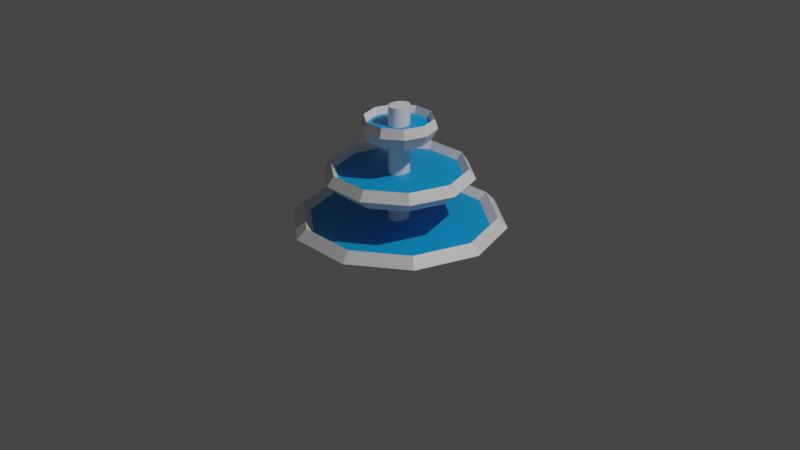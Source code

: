 # Source: untitled.blend  (saved by Blender 3.2.14; exported with 4.5.12 LTS)
import bpy
from mathutils import Matrix  # noqa: F401  (used for matrix-valued properties, if any)

bpy.ops.wm.read_factory_settings(use_empty=True)
scene = bpy.context.scene
scene.name = 'Scene'

# ---- collections
col_collection = bpy.data.collections.new('Collection'); scene.collection.children.link(col_collection)

# ---- materials (node trees are filled in below, after node groups)
mat_water = bpy.data.materials.new('water')
mat_water.use_transparent_shadow = False
mat_material = bpy.data.materials.new('Material')
mat_material.alpha_threshold = 0.0
mat_material.use_transparent_shadow = False
mat_material.line_color = (0.0, 0.0, 0.0, 1.0)

# ---- material node trees
mat_water.use_nodes = True; mat_water.node_tree.nodes.clear()
_N = mat_water.node_tree.nodes; _L = mat_water.node_tree.links
n0 = _N.new('ShaderNodeBsdfPrincipled'); n0.name = 'Principled BSDF'; n0.location = (10, 300)
n0.distribution = 'GGX'
n0.subsurface_method = 'RANDOM_WALK_SKIN'
n0.inputs[0].default_value = (0.0, 0.3294, 0.8, 1.0)
n0.inputs[3].default_value = 1.45
n0.inputs[27].default_value = (0.0, 0.0, 0.0, 1.0)
n0.inputs[28].default_value = 1.0
n1 = _N.new('ShaderNodeOutputMaterial'); n1.name = 'Material Output'; n1.location = (300, 300)
_L.new(n0.outputs[0], n1.inputs[0])
n1.is_active_output = True
mat_material.use_nodes = True; mat_material.node_tree.nodes.clear()
_N = mat_material.node_tree.nodes; _L = mat_material.node_tree.links
n0 = _N.new('ShaderNodeOutputMaterial'); n0.name = 'Material Output'; n0.location = (300, 300)
n1 = _N.new('ShaderNodeBsdfPrincipled'); n1.name = 'Principled BSDF'; n1.location = (10, 300)
n1.distribution = 'GGX'
n1.subsurface_method = 'RANDOM_WALK_SKIN'
n1.inputs[2].default_value = 0.4
n1.inputs[3].default_value = 1.45
n1.inputs[27].default_value = (0.0, 0.0, 0.0, 1.0)
n1.inputs[28].default_value = 1.0
_L.new(n1.outputs[0], n0.inputs[0])
n0.is_active_output = True

# ---- world
world_world = bpy.data.worlds.new('World'); scene.world = world_world
world_world.use_nodes = True; world_world.node_tree.nodes.clear()
_N = world_world.node_tree.nodes; _L = world_world.node_tree.links
n0 = _N.new('ShaderNodeOutputWorld'); n0.name = 'World Output'; n0.location = (300, 300)
n1 = _N.new('ShaderNodeBackground'); n1.name = 'Background'; n1.location = (10, 300)
n1.inputs[0].default_value = (0.05088, 0.05088, 0.05088, 1.0)
_L.new(n1.outputs[0], n0.inputs[0])
n0.is_active_output = True
world_world.color = (0.05088, 0.05088, 0.05088)
world_world.use_sun_shadow = False
world_world.sun_shadow_jitter_overblur = 0.0

# ---- cameras
cam_camera = bpy.data.cameras.new('Camera')
cam_camera.clip_end = 100.0
cam_camera.ortho_scale = 7.314

# ---- lights
light_light = bpy.data.lights.new('Light', 'POINT')
light_light.transmission_factor = 0.0
light_light.energy = 1000.0
light_light.shadow_soft_size = 0.1
light_light.shadow_maximum_resolution = 0.006
light_light.use_absolute_resolution = True

# ---- meshes
me_plane_002 = bpy.data.meshes.new('Plane.002')
me_plane_002.from_pydata([(0.9, -4.172e-09, -0.001484), (0.7281, 0.529, -0.001484), (0.2781, 0.856, -0.001484), (-0.2781, 0.856, -0.001484), (-0.7281, 0.529, -0.001484), (-0.9, 7.451e-08, -0.001484), (-0.7281, -0.529, -0.001484), (-0.2781, -0.856, -0.001484), (0.2781, -0.856, -0.001484), (0.7281, -0.529, -0.001484), (-0.2789, -0.8582, 0.0), (-0.2781, -0.856, 0.0), (-0.6144, -0.6144, 0.0), (-0.6128, -0.6128, 0.0), (0.2789, -0.8582, 0.0), (0.2781, -0.856, 0.0), (0.7301, 0.5304, 0.0), (0.7281, 0.529, 0.0), (0.7281, -0.529, 0.0), (0.7301, -0.5304, 0.0), (0.6128, 0.6128, 0.0), (0.9024, -4.122e-09, 0.0), (0.9, -4.122e-09, 0.0), (0.6144, 0.6144, 0.0), (-0.9024, 7.477e-08, 0.0), (-0.9, 7.456e-08, 0.0), (-0.7281, -0.529, 0.0), (-0.7301, -0.5304, 0.0), (-0.7281, 0.529, 0.0), (-0.7301, 0.5304, 0.0), (-0.2781, 0.856, 0.0), (-0.2789, 0.8582, 0.0), (0.2781, 0.856, 0.0), (0.2789, 0.8582, 0.0), (1.062, 0.0, -0.02263), (0.9653, 0.0, 0.07737), (0.8687, 0.0, -0.02263), (0.8687, -4.026e-09, -0.1466), (0.859, 0.6238, -0.02263), (0.7809, 0.5671, 0.07737), (0.7028, 0.5104, -0.02263), (0.7028, 0.5104, -0.1466), (0.3281, 1.009, -0.02263), (0.2983, 0.9176, 0.07737), (0.2685, 0.8258, -0.02263), (0.2685, 0.8258, -0.1466), (-0.3281, 1.009, -0.02263), (-0.2983, 0.9176, 0.07737), (-0.2685, 0.8258, -0.02263), (-0.2685, 0.8258, -0.1466), (-0.859, 0.6238, -0.02263), (-0.7809, 0.5671, 0.07737), (-0.7028, 0.5104, -0.02263), (-0.7028, 0.5104, -0.1466), (-1.062, 9.278e-08, -0.02263), (-0.9653, 8.435e-08, 0.07737), (-0.8687, 7.591e-08, -0.02263), (-0.8687, 7.189e-08, -0.1466), (-0.859, -0.6238, -0.02263), (-0.7809, -0.5671, 0.07737), (-0.7028, -0.5104, -0.02263), (-0.7028, -0.5104, -0.1466), (-0.3281, -1.009, -0.02263), (-0.2983, -0.9176, 0.07737), (-0.2685, -0.8258, -0.02263), (-0.2685, -0.8258, -0.1466), (0.3281, -1.009, -0.02263), (0.2983, -0.9176, 0.07737), (0.2685, -0.8258, -0.02263), (0.2685, -0.8258, -0.1466), (0.859, -0.6238, -0.02263), (0.7809, -0.5671, 0.07737), (0.7028, -0.5104, -0.02263), (0.7028, -0.5104, -0.1466), (2.571, -1.192e-08, -1.005), (2.08, 1.511, -1.005), (0.7946, 2.446, -1.005), (-0.7946, 2.446, -1.005), (-2.08, 1.511, -1.005), (-2.571, 2.129e-07, -1.005), (-2.08, -1.511, -1.005), (-0.7946, -2.446, -1.005), (0.7946, -2.446, -1.005), (2.08, -1.511, -1.005), (-0.7967, -2.452, -1.004), (-0.7946, -2.446, -1.004), (-1.755, -1.755, -1.004), (-1.751, -1.751, -1.004), (0.7967, -2.452, -1.004), (0.7946, -2.446, -1.004), (2.086, 1.515, -1.004), (2.08, 1.511, -1.004), (2.08, -1.511, -1.004), (2.086, -1.515, -1.004), (1.751, 1.751, -1.004), (2.578, -1.178e-08, -1.004), (2.571, -1.178e-08, -1.004), (1.755, 1.755, -1.004), (-2.578, 2.136e-07, -1.004), (-2.571, 2.13e-07, -1.004), (-2.08, -1.511, -1.004), (-2.086, -1.515, -1.004), (-2.08, 1.511, -1.004), (-2.086, 1.515, -1.004), (-0.7946, 2.446, -1.004), (-0.7967, 2.452, -1.004), (0.7946, 2.446, -1.004), (0.7967, 2.452, -1.004), (3.034, 0.0, -1.027), (2.758, 0.0, -0.9265), (2.482, 0.0, -1.027), (2.482, -1.15e-08, -1.151), (2.454, 1.782, -1.027), (2.231, 1.62, -0.9265), (2.008, 1.458, -1.027), (2.008, 1.458, -1.151), (0.9374, 2.884, -1.027), (0.8522, 2.622, -0.9265), (0.767, 2.36, -1.027), (0.767, 2.36, -1.151), (-0.9374, 2.884, -1.027), (-0.8522, 2.622, -0.9265), (-0.767, 2.36, -1.027), (-0.767, 2.36, -1.151), (-2.454, 1.782, -1.027), (-2.231, 1.62, -0.9265), (-2.008, 1.458, -1.027), (-2.008, 1.458, -1.151), (-3.034, 2.651e-07, -1.027), (-2.758, 2.41e-07, -0.9265), (-2.482, 2.169e-07, -1.027), (-2.482, 2.054e-07, -1.151), (-2.454, -1.782, -1.027), (-2.231, -1.62, -0.9265), (-2.008, -1.458, -1.027), (-2.008, -1.458, -1.151), (-0.9374, -2.884, -1.027), (-0.8522, -2.622, -0.9265), (-0.767, -2.36, -1.027), (-0.767, -2.36, -1.151), (0.9374, -2.884, -1.027), (0.8522, -2.622, -0.9265), (0.767, -2.36, -1.027), (0.767, -2.36, -1.151), (2.454, -1.782, -1.027), (2.231, -1.62, -0.9265), (2.008, -1.458, -1.027), (2.008, -1.458, -1.151), (1.8, -8.345e-09, -0.5011), (1.456, 1.058, -0.5011), (0.5562, 1.712, -0.5011), (-0.5562, 1.712, -0.5011), (-1.456, 1.058, -0.5011), (-1.8, 1.49e-07, -0.5011), (-1.456, -1.058, -0.5011), (-0.5562, -1.712, -0.5011), (0.5562, -1.712, -0.5011), (1.456, -1.058, -0.5011), (-0.5577, -1.716, -0.4996), (-0.5562, -1.712, -0.4996), (-1.229, -1.229, -0.4996), (-1.226, -1.226, -0.4996), (0.5577, -1.716, -0.4996), (0.5562, -1.712, -0.4996), (1.46, 1.061, -0.4996), (1.456, 1.058, -0.4996), (1.456, -1.058, -0.4996), (1.46, -1.061, -0.4996), (1.226, 1.226, -0.4996), (1.805, -8.245e-09, -0.4996), (1.8, -8.245e-09, -0.4996), (1.229, 1.229, -0.4996), (-1.805, 1.495e-07, -0.4996), (-1.8, 1.491e-07, -0.4996), (-1.456, -1.058, -0.4996), (-1.46, -1.061, -0.4996), (-1.456, 1.058, -0.4996), (-1.46, 1.061, -0.4996), (-0.5562, 1.712, -0.4996), (-0.5577, 1.716, -0.4996), (0.5562, 1.712, -0.4996), (0.5577, 1.716, -0.4996), (2.124, 0.0, -0.5222), (1.931, 0.0, -0.4222), (1.737, 0.0, -0.5222), (1.737, -8.051e-09, -0.6462), (1.718, 1.248, -0.5222), (1.562, 1.134, -0.4222), (1.406, 1.021, -0.5222), (1.406, 1.021, -0.6462), (0.6562, 2.019, -0.5222), (0.5966, 1.835, -0.4222), (0.5369, 1.652, -0.5222), (0.5369, 1.652, -0.6462), (-0.6562, 2.019, -0.5222), (-0.5966, 1.835, -0.4222), (-0.5369, 1.652, -0.5222), (-0.5369, 1.652, -0.6462), (-1.718, 1.248, -0.5222), (-1.562, 1.134, -0.4222), (-1.406, 1.021, -0.5222), (-1.406, 1.021, -0.6462), (-2.124, 1.856e-07, -0.5222), (-1.931, 1.687e-07, -0.4222), (-1.737, 1.518e-07, -0.5222), (-1.737, 1.438e-07, -0.6462), (-1.718, -1.248, -0.5222), (-1.562, -1.134, -0.4222), (-1.406, -1.021, -0.5222), (-1.406, -1.021, -0.6462), (-0.6562, -2.019, -0.5222), (-0.5966, -1.835, -0.4222), (-0.5369, -1.652, -0.5222), (-0.5369, -1.652, -0.6462), (0.6562, -2.019, -0.5222), (0.5966, -1.835, -0.4222), (0.5369, -1.652, -0.5222), (0.5369, -1.652, -0.6462), (1.718, -1.248, -0.5222), (1.562, -1.134, -0.4222), (1.406, -1.021, -0.5222), (1.406, -1.021, -0.6462), (0.0, 0.324, -1.127), (0.0, 0.324, 0.1968), (0.05269, 0.3178, -1.127), (0.05269, 0.3178, 0.1968), (0.1034, 0.2993, -1.127), (0.1034, 0.2993, 0.1968), (0.1501, 0.2694, -1.127), (0.1501, 0.2694, 0.1968), (0.191, 0.2291, -1.127), (0.191, 0.2291, 0.1968), (0.2246, 0.18, -1.127), (0.2246, 0.18, 0.1968), (0.2495, 0.124, -1.127), (0.2495, 0.124, 0.1968), (0.2649, 0.06321, -1.127), (0.2649, 0.06321, 0.1968), (0.2701, -1.416e-08, -1.127), (0.2701, -1.416e-08, 0.1968), (0.2649, -0.06321, -1.127), (0.2649, -0.06321, 0.1968), (0.2495, -0.124, -1.127), (0.2495, -0.124, 0.1968), (0.2246, -0.18, -1.127), (0.2246, -0.18, 0.1968), (0.191, -0.2291, -1.127), (0.191, -0.2291, 0.1968), (0.1501, -0.2694, -1.127), (0.1501, -0.2694, 0.1968), (0.1034, -0.2993, -1.127), (0.1034, -0.2993, 0.1968), (0.05269, -0.3178, -1.127), (0.05269, -0.3178, 0.1968), (-2.361e-08, -0.324, -1.127), (-2.361e-08, -0.324, 0.1968), (-0.05269, -0.3178, -1.127), (-0.05269, -0.3178, 0.1968), (-0.1034, -0.2993, -1.127), (-0.1034, -0.2993, 0.1968), (-0.1501, -0.2694, -1.127), (-0.1501, -0.2694, 0.1968), (-0.191, -0.2291, -1.127), (-0.191, -0.2291, 0.1968), (-0.2246, -0.18, -1.127), (-0.2246, -0.18, 0.1968), (-0.2495, -0.124, -1.127), (-0.2495, -0.124, 0.1968), (-0.2649, -0.06321, -1.127), (-0.2649, -0.06321, 0.1968), (-0.2701, 3.864e-09, -1.127), (-0.2701, 3.864e-09, 0.1968), (-0.2649, 0.06321, -1.127), (-0.2649, 0.06321, 0.1968), (-0.2495, 0.124, -1.127), (-0.2495, 0.124, 0.1968), (-0.2246, 0.18, -1.127), (-0.2246, 0.18, 0.1968), (-0.191, 0.2291, -1.127), (-0.191, 0.2291, 0.1968), (-0.1501, 0.2694, -1.127), (-0.1501, 0.2694, 0.1968), (-0.1034, 0.2993, -1.127), (-0.1034, 0.2993, 0.1968), (-0.05269, 0.3178, -1.127), (-0.05269, 0.3178, 0.1968)], [], [(13, 12, 10, 14, 19, 21, 16, 23, 20, 17, 22, 18, 15, 11), (24, 27, 12, 13, 26, 25, 28, 30, 32, 20, 23, 33, 31, 29), (26, 13, 11, 15, 18, 22, 17, 20, 32, 30, 28, 25), (1, 0, 22, 17), (0, 1, 16, 21), (32, 2, 1, 17, 20), (1, 2, 33, 23, 16), (30, 3, 2, 32), (2, 3, 31, 33), (28, 4, 3, 30), (31, 3, 4, 29), (25, 5, 4, 28), (29, 4, 5, 24), (26, 6, 5, 25), (24, 5, 6, 27), (7, 6, 26, 13, 11), (27, 6, 7, 10, 12), (8, 7, 11, 15), (10, 7, 8, 14), (9, 8, 15, 18), (8, 9, 19, 14), (0, 9, 18, 22), (9, 0, 21, 19), (9, 8, 7, 6, 5, 4, 3, 2, 1, 0), (34, 38, 39, 35), (35, 39, 40, 36), (36, 40, 41, 37), (37, 41, 38, 34), (38, 42, 43, 39), (39, 43, 44, 40), (40, 44, 45, 41), (41, 45, 42, 38), (42, 46, 47, 43), (43, 47, 48, 44), (44, 48, 49, 45), (45, 49, 46, 42), (46, 50, 51, 47), (47, 51, 52, 48), (48, 52, 53, 49), (49, 53, 50, 46), (50, 54, 55, 51), (51, 55, 56, 52), (52, 56, 57, 53), (53, 57, 54, 50), (54, 58, 59, 55), (55, 59, 60, 56), (56, 60, 61, 57), (57, 61, 58, 54), (58, 62, 63, 59), (59, 63, 64, 60), (60, 64, 65, 61), (61, 65, 62, 58), (62, 66, 67, 63), (63, 67, 68, 64), (64, 68, 69, 65), (65, 69, 66, 62), (66, 70, 71, 67), (67, 71, 72, 68), (68, 72, 73, 69), (69, 73, 70, 66), (70, 34, 35, 71), (71, 35, 36, 72), (72, 36, 37, 73), (73, 37, 34, 70), (37, 73, 69, 65, 61, 57, 53, 49, 45, 41), (87, 86, 84, 88, 93, 95, 90, 97, 94, 91, 96, 92, 89, 85), (98, 101, 86, 87, 100, 99, 102, 104, 106, 94, 97, 107, 105, 103), (100, 87, 85, 89, 92, 96, 91, 94, 106, 104, 102, 99), (75, 74, 96, 91), (74, 75, 90, 95), (106, 76, 75, 91, 94), (75, 76, 107, 97, 90), (104, 77, 76, 106), (76, 77, 105, 107), (102, 78, 77, 104), (105, 77, 78, 103), (99, 79, 78, 102), (103, 78, 79, 98), (100, 80, 79, 99), (98, 79, 80, 101), (81, 80, 100, 87, 85), (101, 80, 81, 84, 86), (82, 81, 85, 89), (84, 81, 82, 88), (83, 82, 89, 92), (82, 83, 93, 88), (74, 83, 92, 96), (83, 74, 95, 93), (83, 82, 81, 80, 79, 78, 77, 76, 75, 74), (108, 112, 113, 109), (109, 113, 114, 110), (110, 114, 115, 111), (111, 115, 112, 108), (112, 116, 117, 113), (113, 117, 118, 114), (114, 118, 119, 115), (115, 119, 116, 112), (116, 120, 121, 117), (117, 121, 122, 118), (118, 122, 123, 119), (119, 123, 120, 116), (120, 124, 125, 121), (121, 125, 126, 122), (122, 126, 127, 123), (123, 127, 124, 120), (124, 128, 129, 125), (125, 129, 130, 126), (126, 130, 131, 127), (127, 131, 128, 124), (128, 132, 133, 129), (129, 133, 134, 130), (130, 134, 135, 131), (131, 135, 132, 128), (132, 136, 137, 133), (133, 137, 138, 134), (134, 138, 139, 135), (135, 139, 136, 132), (136, 140, 141, 137), (137, 141, 142, 138), (138, 142, 143, 139), (139, 143, 140, 136), (140, 144, 145, 141), (141, 145, 146, 142), (142, 146, 147, 143), (143, 147, 144, 140), (144, 108, 109, 145), (145, 109, 110, 146), (146, 110, 111, 147), (147, 111, 108, 144), (111, 147, 143, 139, 135, 131, 127, 123, 119, 115), (161, 160, 158, 162, 167, 169, 164, 171, 168, 165, 170, 166, 163, 159), (172, 175, 160, 161, 174, 173, 176, 178, 180, 168, 171, 181, 179, 177), (174, 161, 159, 163, 166, 170, 165, 168, 180, 178, 176, 173), (149, 148, 170, 165), (148, 149, 164, 169), (180, 150, 149, 165, 168), (149, 150, 181, 171, 164), (178, 151, 150, 180), (150, 151, 179, 181), (176, 152, 151, 178), (179, 151, 152, 177), (173, 153, 152, 176), (177, 152, 153, 172), (174, 154, 153, 173), (172, 153, 154, 175), (155, 154, 174, 161, 159), (175, 154, 155, 158, 160), (156, 155, 159, 163), (158, 155, 156, 162), (157, 156, 163, 166), (156, 157, 167, 162), (148, 157, 166, 170), (157, 148, 169, 167), (157, 156, 155, 154, 153, 152, 151, 150, 149, 148), (182, 186, 187, 183), (183, 187, 188, 184), (184, 188, 189, 185), (185, 189, 186, 182), (186, 190, 191, 187), (187, 191, 192, 188), (188, 192, 193, 189), (189, 193, 190, 186), (190, 194, 195, 191), (191, 195, 196, 192), (192, 196, 197, 193), (193, 197, 194, 190), (194, 198, 199, 195), (195, 199, 200, 196), (196, 200, 201, 197), (197, 201, 198, 194), (198, 202, 203, 199), (199, 203, 204, 200), (200, 204, 205, 201), (201, 205, 202, 198), (202, 206, 207, 203), (203, 207, 208, 204), (204, 208, 209, 205), (205, 209, 206, 202), (206, 210, 211, 207), (207, 211, 212, 208), (208, 212, 213, 209), (209, 213, 210, 206), (210, 214, 215, 211), (211, 215, 216, 212), (212, 216, 217, 213), (213, 217, 214, 210), (214, 218, 219, 215), (215, 219, 220, 216), (216, 220, 221, 217), (217, 221, 218, 214), (218, 182, 183, 219), (219, 183, 184, 220), (220, 184, 185, 221), (221, 185, 182, 218), (185, 221, 217, 213, 209, 205, 201, 197, 193, 189), (222, 223, 225, 224), (224, 225, 227, 226), (226, 227, 229, 228), (228, 229, 231, 230), (230, 231, 233, 232), (232, 233, 235, 234), (234, 235, 237, 236), (236, 237, 239, 238), (238, 239, 241, 240), (240, 241, 243, 242), (242, 243, 245, 244), (244, 245, 247, 246), (246, 247, 249, 248), (248, 249, 251, 250), (250, 251, 253, 252), (252, 253, 255, 254), (254, 255, 257, 256), (256, 257, 259, 258), (258, 259, 261, 260), (260, 261, 263, 262), (262, 263, 265, 264), (264, 265, 267, 266), (266, 267, 269, 268), (268, 269, 271, 270), (270, 271, 273, 272), (272, 273, 275, 274), (274, 275, 277, 276), (276, 277, 279, 278), (278, 279, 281, 280), (280, 281, 283, 282), (225, 223, 285, 283, 281, 279, 277, 275, 273, 271, 269, 267, 265, 263, 261, 259, 257, 255, 253, 251, 249, 247, 245, 243, 241, 239, 237, 235, 233, 231, 229, 227), (282, 283, 285, 284), (284, 285, 223, 222), (222, 224, 226, 228, 230, 232, 234, 236, 238, 240, 242, 244, 246, 248, 250, 252, 254, 256, 258, 260, 262, 264, 266, 268, 270, 272, 274, 276, 278, 280, 282, 284)])
me_plane_002.polygons.foreach_set('material_index', [0, 0, 0, 0, 0, 0, 0, 0, 0, 0, 0, 0, 0, 0, 0, 0, 0, 0, 0, 0, 0, 0, 0, 0, 1, 1, 1, 1, 1, 1, 1, 1, 1, 1, 1, 1, 1, 1, 1, 1, 1, 1, 1, 1, 1, 1, 1, 1, 1, 1, 1, 1, 1, 1, 1, 1, 1, 1, 1, 1, 1, 1, 1, 1, 1, 0, 0, 0, 0, 0, 0, 0, 0, 0, 0, 0, 0, 0, 0, 0, 0, 0, 0, 0, 0, 0, 0, 0, 0, 1, 1, 1, 1, 1, 1, 1, 1, 1, 1, 1, 1, 1, 1, 1, 1, 1, 1, 1, 1, 1, 1, 1, 1, 1, 1, 1, 1, 1, 1, 1, 1, 1, 1, 1, 1, 1, 1, 1, 1, 1, 0, 0, 0, 0, 0, 0, 0, 0, 0, 0, 0, 0, 0, 0, 0, 0, 0, 0, 0, 0, 0, 0, 0, 0, 1, 1, 1, 1, 1, 1, 1, 1, 1, 1, 1, 1, 1, 1, 1, 1, 1, 1, 1, 1, 1, 1, 1, 1, 1, 1, 1, 1, 1, 1, 1, 1, 1, 1, 1, 1, 1, 1, 1, 1, 1, 1, 1, 1, 1, 1, 1, 1, 1, 1, 1, 1, 1, 1, 1, 1, 1, 1, 1, 1, 1, 1, 1, 1, 1, 1, 1, 1, 1, 1, 1, 1, 1, 1, 1])
_uv = me_plane_002.uv_layers.new(name='UVMap')
_uv.uv.foreach_set('vector', [0.1936, 0.1936, 0.1928, 0.1928, 0.3606, 0.07089, 0.6394, 0.07089, 0.865, 0.2348, 0.9512, 0.5, 0.865, 0.7652, 0.8072, 0.8072, 0.8064, 0.8064, 0.8641, 0.7645, 0.95, 0.5, 0.8641, 0.2355, 0.6391, 0.07202, 0.3609, 0.07202, 0.0488, 0.5, 0.135, 0.2348, 0.1928, 0.1928, 0.1936, 0.1936, 0.1359, 0.2355, 0.05, 0.5, 0.1359, 0.7645, 0.3609, 0.928, 0.6391, 0.928, 0.8064, 0.8064, 0.8072, 0.8072, 0.6394, 0.9291, 0.3606, 0.9291, 0.135, 0.7652, 0.1359, 0.2355, 0.1936, 0.1936, 0.3609, 0.07202, 0.6391, 0.07202, 0.8641, 0.2355, 0.95, 0.5, 0.8641, 0.7645, 0.8064, 0.8064, 0.6391, 0.928, 0.3609, 0.928, 0.1359, 0.7645, 0.05, 0.5, 0.7, 0.25, 0.6, 0.25, 0.6, 0.247, 0.7, 0.247, 0.6, 0.25, 0.7, 0.25, 0.7, 0.253, 0.6, 0.253, 0.8, 0.247, 0.8, 0.25, 0.7, 0.25, 0.7, 0.247, 0.7256, 0.247, 0.7, 0.25, 0.8, 0.25, 0.8, 0.253, 0.7256, 0.253, 0.7, 0.253, 0.9, 0.247, 0.9, 0.25, 0.8, 0.25, 0.8, 0.247, 0.8, 0.25, 0.9, 0.25, 0.9, 0.253, 0.8, 0.253, 1.0, 0.247, 1.0, 0.25, 0.9, 0.25, 0.9, 0.247, 0.9, 0.253, 0.9, 0.25, 1.0, 0.25, 1.0, 0.253, 0.1, 0.247, 0.1, 0.25, -1.11e-16, 0.25, -1.11e-16, 0.247, -1.11e-16, 0.253, -1.11e-16, 0.25, 0.1, 0.25, 0.1, 0.253, 0.2, 0.247, 0.2, 0.25, 0.1, 0.25, 0.1, 0.247, 0.1, 0.253, 0.1, 0.25, 0.2, 0.25, 0.2, 0.253, 0.3, 0.25, 0.2, 0.25, 0.2, 0.247, 0.2256, 0.247, 0.3, 0.247, 0.2, 0.253, 0.2, 0.25, 0.3, 0.25, 0.3, 0.253, 0.2256, 0.253, 0.4, 0.25, 0.3, 0.25, 0.3, 0.247, 0.4, 0.247, 0.3, 0.253, 0.3, 0.25, 0.4, 0.25, 0.4, 0.253, 0.5, 0.25, 0.4, 0.25, 0.4, 0.247, 0.5, 0.247, 0.4, 0.25, 0.5, 0.25, 0.5, 0.253, 0.4, 0.253, 0.6, 0.25, 0.5, 0.25, 0.5, 0.247, 0.6, 0.247, 0.5, 0.25, 0.6, 0.25, 0.6, 0.253, 0.5, 0.253, 0.0, 0.0, 0.0, 0.0, 0.0, 0.0, 0.0, 0.0, 0.0, 0.0, 0.0, 0.0, 0.0, 0.0, 0.0, 0.0, 0.0, 0.0, 0.0, 0.0, 0.6, 0.5, 0.7, 0.5, 0.7, 0.75, 0.6, 0.75, 0.6, 0.75, 0.7, 0.75, 0.7, 1.0, 0.6, 1.0, 0.6, 0.0, 0.7, 0.0, 0.7, 0.25, 0.6, 0.25, 0.6, 0.25, 0.7, 0.25, 0.7, 0.5, 0.6, 0.5, 0.7, 0.5, 0.8, 0.5, 0.8, 0.75, 0.7, 0.75, 0.7, 0.75, 0.8, 0.75, 0.8, 1.0, 0.7, 1.0, 0.7, 0.0, 0.8, 0.0, 0.8, 0.25, 0.7, 0.25, 0.7, 0.25, 0.8, 0.25, 0.8, 0.5, 0.7, 0.5, 0.8, 0.5, 0.9, 0.5, 0.9, 0.75, 0.8, 0.75, 0.8, 0.75, 0.9, 0.75, 0.9, 1.0, 0.8, 1.0, 0.8, 0.0, 0.9, 0.0, 0.9, 0.25, 0.8, 0.25, 0.8, 0.25, 0.9, 0.25, 0.9, 0.5, 0.8, 0.5, 0.9, 0.5, 1.0, 0.5, 1.0, 0.75, 0.9, 0.75, 0.9, 0.75, 1.0, 0.75, 1.0, 1.0, 0.9, 1.0, 0.9, 0.0, 1.0, 0.0, 1.0, 0.25, 0.9, 0.25, 0.9, 0.25, 1.0, 0.25, 1.0, 0.5, 0.9, 0.5, -1.11e-16, 0.5, 0.1, 0.5, 0.1, 0.75, -1.11e-16, 0.75, -1.11e-16, 0.75, 0.1, 0.75, 0.1, 1.0, -1.11e-16, 1.0, -1.11e-16, 0.0, 0.1, 0.0, 0.1, 0.25, -1.11e-16, 0.25, -1.11e-16, 0.25, 0.1, 0.25, 0.1, 0.5, -1.11e-16, 0.5, 0.1, 0.5, 0.2, 0.5, 0.2, 0.75, 0.1, 0.75, 0.1, 0.75, 0.2, 0.75, 0.2, 1.0, 0.1, 1.0, 0.1, 0.0, 0.2, 0.0, 0.2, 0.25, 0.1, 0.25, 0.1, 0.25, 0.2, 0.25, 0.2, 0.5, 0.1, 0.5, 0.2, 0.5, 0.3, 0.5, 0.3, 0.75, 0.2, 0.75, 0.2, 0.75, 0.3, 0.75, 0.3, 1.0, 0.2, 1.0, 0.2, 0.0, 0.3, 0.0, 0.3, 0.25, 0.2, 0.25, 0.2, 0.25, 0.3, 0.25, 0.3, 0.5, 0.2, 0.5, 0.3, 0.5, 0.4, 0.5, 0.4, 0.75, 0.3, 0.75, 0.3, 0.75, 0.4, 0.75, 0.4, 1.0, 0.3, 1.0, 0.3, 0.0, 0.4, 0.0, 0.4, 0.25, 0.3, 0.25, 0.3, 0.25, 0.4, 0.25, 0.4, 0.5, 0.3, 0.5, 0.4, 0.5, 0.5, 0.5, 0.5, 0.75, 0.4, 0.75, 0.4, 0.75, 0.5, 0.75, 0.5, 1.0, 0.4, 1.0, 0.4, 0.0, 0.5, 0.0, 0.5, 0.25, 0.4, 0.25, 0.4, 0.25, 0.5, 0.25, 0.5, 0.5, 0.4, 0.5, 0.5, 0.5, 0.6, 0.5, 0.6, 0.75, 0.5, 0.75, 0.5, 0.75, 0.6, 0.75, 0.6, 1.0, 0.5, 1.0, 0.5, 0.0, 0.6, 0.0, 0.6, 0.25, 0.5, 0.25, 0.5, 0.25, 0.6, 0.25, 0.6, 0.5, 0.5, 0.5, 0.0, 0.0, 0.0, 0.0, 0.0, 0.0, 0.0, 0.0, 0.0, 0.0, 0.0, 0.0, 0.0, 0.0, 0.0, 0.0, 0.0, 0.0, 0.0, 0.0, 0.1936, 0.1936, 0.1928, 0.1928, 0.3606, 0.07089, 0.6394, 0.07089, 0.865, 0.2348, 0.9512, 0.5, 0.865, 0.7652, 0.8072, 0.8072, 0.8064, 0.8064, 0.8641, 0.7645, 0.95, 0.5, 0.8641, 0.2355, 0.6391, 0.07202, 0.3609, 0.07202, 0.0488, 0.5, 0.135, 0.2348, 0.1928, 0.1928, 0.1936, 0.1936, 0.1359, 0.2355, 0.05, 0.5, 0.1359, 0.7645, 0.3609, 0.928, 0.6391, 0.928, 0.8064, 0.8064, 0.8072, 0.8072, 0.6394, 0.9291, 0.3606, 0.9291, 0.135, 0.7652, 0.1359, 0.2355, 0.1936, 0.1936, 0.3609, 0.07202, 0.6391, 0.07202, 0.8641, 0.2355, 0.95, 0.5, 0.8641, 0.7645, 0.8064, 0.8064, 0.6391, 0.928, 0.3609, 0.928, 0.1359, 0.7645, 0.05, 0.5, 0.7, 0.25, 0.6, 0.25, 0.6, 0.247, 0.7, 0.247, 0.6, 0.25, 0.7, 0.25, 0.7, 0.253, 0.6, 0.253, 0.8, 0.247, 0.8, 0.25, 0.7, 0.25, 0.7, 0.247, 0.7256, 0.247, 0.7, 0.25, 0.8, 0.25, 0.8, 0.253, 0.7256, 0.253, 0.7, 0.253, 0.9, 0.247, 0.9, 0.25, 0.8, 0.25, 0.8, 0.247, 0.8, 0.25, 0.9, 0.25, 0.9, 0.253, 0.8, 0.253, 1.0, 0.247, 1.0, 0.25, 0.9, 0.25, 0.9, 0.247, 0.9, 0.253, 0.9, 0.25, 1.0, 0.25, 1.0, 0.253, 0.1, 0.247, 0.1, 0.25, -1.11e-16, 0.25, -1.11e-16, 0.247, -1.11e-16, 0.253, -1.11e-16, 0.25, 0.1, 0.25, 0.1, 0.253, 0.2, 0.247, 0.2, 0.25, 0.1, 0.25, 0.1, 0.247, 0.1, 0.253, 0.1, 0.25, 0.2, 0.25, 0.2, 0.253, 0.3, 0.25, 0.2, 0.25, 0.2, 0.247, 0.2256, 0.247, 0.3, 0.247, 0.2, 0.253, 0.2, 0.25, 0.3, 0.25, 0.3, 0.253, 0.2256, 0.253, 0.4, 0.25, 0.3, 0.25, 0.3, 0.247, 0.4, 0.247, 0.3, 0.253, 0.3, 0.25, 0.4, 0.25, 0.4, 0.253, 0.5, 0.25, 0.4, 0.25, 0.4, 0.247, 0.5, 0.247, 0.4, 0.25, 0.5, 0.25, 0.5, 0.253, 0.4, 0.253, 0.6, 0.25, 0.5, 0.25, 0.5, 0.247, 0.6, 0.247, 0.5, 0.25, 0.6, 0.25, 0.6, 0.253, 0.5, 0.253, 0.0, 0.0, 0.0, 0.0, 0.0, 0.0, 0.0, 0.0, 0.0, 0.0, 0.0, 0.0, 0.0, 0.0, 0.0, 0.0, 0.0, 0.0, 0.0, 0.0, 0.6, 0.5, 0.7, 0.5, 0.7, 0.75, 0.6, 0.75, 0.6, 0.75, 0.7, 0.75, 0.7, 1.0, 0.6, 1.0, 0.6, 0.0, 0.7, 0.0, 0.7, 0.25, 0.6, 0.25, 0.6, 0.25, 0.7, 0.25, 0.7, 0.5, 0.6, 0.5, 0.7, 0.5, 0.8, 0.5, 0.8, 0.75, 0.7, 0.75, 0.7, 0.75, 0.8, 0.75, 0.8, 1.0, 0.7, 1.0, 0.7, 0.0, 0.8, 0.0, 0.8, 0.25, 0.7, 0.25, 0.7, 0.25, 0.8, 0.25, 0.8, 0.5, 0.7, 0.5, 0.8, 0.5, 0.9, 0.5, 0.9, 0.75, 0.8, 0.75, 0.8, 0.75, 0.9, 0.75, 0.9, 1.0, 0.8, 1.0, 0.8, 0.0, 0.9, 0.0, 0.9, 0.25, 0.8, 0.25, 0.8, 0.25, 0.9, 0.25, 0.9, 0.5, 0.8, 0.5, 0.9, 0.5, 1.0, 0.5, 1.0, 0.75, 0.9, 0.75, 0.9, 0.75, 1.0, 0.75, 1.0, 1.0, 0.9, 1.0, 0.9, 0.0, 1.0, 0.0, 1.0, 0.25, 0.9, 0.25, 0.9, 0.25, 1.0, 0.25, 1.0, 0.5, 0.9, 0.5, -1.11e-16, 0.5, 0.1, 0.5, 0.1, 0.75, -1.11e-16, 0.75, -1.11e-16, 0.75, 0.1, 0.75, 0.1, 1.0, -1.11e-16, 1.0, -1.11e-16, 0.0, 0.1, 0.0, 0.1, 0.25, -1.11e-16, 0.25, -1.11e-16, 0.25, 0.1, 0.25, 0.1, 0.5, -1.11e-16, 0.5, 0.1, 0.5, 0.2, 0.5, 0.2, 0.75, 0.1, 0.75, 0.1, 0.75, 0.2, 0.75, 0.2, 1.0, 0.1, 1.0, 0.1, 0.0, 0.2, 0.0, 0.2, 0.25, 0.1, 0.25, 0.1, 0.25, 0.2, 0.25, 0.2, 0.5, 0.1, 0.5, 0.2, 0.5, 0.3, 0.5, 0.3, 0.75, 0.2, 0.75, 0.2, 0.75, 0.3, 0.75, 0.3, 1.0, 0.2, 1.0, 0.2, 0.0, 0.3, 0.0, 0.3, 0.25, 0.2, 0.25, 0.2, 0.25, 0.3, 0.25, 0.3, 0.5, 0.2, 0.5, 0.3, 0.5, 0.4, 0.5, 0.4, 0.75, 0.3, 0.75, 0.3, 0.75, 0.4, 0.75, 0.4, 1.0, 0.3, 1.0, 0.3, 0.0, 0.4, 0.0, 0.4, 0.25, 0.3, 0.25, 0.3, 0.25, 0.4, 0.25, 0.4, 0.5, 0.3, 0.5, 0.4, 0.5, 0.5, 0.5, 0.5, 0.75, 0.4, 0.75, 0.4, 0.75, 0.5, 0.75, 0.5, 1.0, 0.4, 1.0, 0.4, 0.0, 0.5, 0.0, 0.5, 0.25, 0.4, 0.25, 0.4, 0.25, 0.5, 0.25, 0.5, 0.5, 0.4, 0.5, 0.5, 0.5, 0.6, 0.5, 0.6, 0.75, 0.5, 0.75, 0.5, 0.75, 0.6, 0.75, 0.6, 1.0, 0.5, 1.0, 0.5, 0.0, 0.6, 0.0, 0.6, 0.25, 0.5, 0.25, 0.5, 0.25, 0.6, 0.25, 0.6, 0.5, 0.5, 0.5, 0.0, 0.0, 0.0, 0.0, 0.0, 0.0, 0.0, 0.0, 0.0, 0.0, 0.0, 0.0, 0.0, 0.0, 0.0, 0.0, 0.0, 0.0, 0.0, 0.0, 0.1936, 0.1936, 0.1928, 0.1928, 0.3606, 0.07089, 0.6394, 0.07089, 0.865, 0.2348, 0.9512, 0.5, 0.865, 0.7652, 0.8072, 0.8072, 0.8064, 0.8064, 0.8641, 0.7645, 0.95, 0.5, 0.8641, 0.2355, 0.6391, 0.07202, 0.3609, 0.07202, 0.0488, 0.5, 0.135, 0.2348, 0.1928, 0.1928, 0.1936, 0.1936, 0.1359, 0.2355, 0.05, 0.5, 0.1359, 0.7645, 0.3609, 0.928, 0.6391, 0.928, 0.8064, 0.8064, 0.8072, 0.8072, 0.6394, 0.9291, 0.3606, 0.9291, 0.135, 0.7652, 0.1359, 0.2355, 0.1936, 0.1936, 0.3609, 0.07202, 0.6391, 0.07202, 0.8641, 0.2355, 0.95, 0.5, 0.8641, 0.7645, 0.8064, 0.8064, 0.6391, 0.928, 0.3609, 0.928, 0.1359, 0.7645, 0.05, 0.5, 0.7, 0.25, 0.6, 0.25, 0.6, 0.247, 0.7, 0.247, 0.6, 0.25, 0.7, 0.25, 0.7, 0.253, 0.6, 0.253, 0.8, 0.247, 0.8, 0.25, 0.7, 0.25, 0.7, 0.247, 0.7256, 0.247, 0.7, 0.25, 0.8, 0.25, 0.8, 0.253, 0.7256, 0.253, 0.7, 0.253, 0.9, 0.247, 0.9, 0.25, 0.8, 0.25, 0.8, 0.247, 0.8, 0.25, 0.9, 0.25, 0.9, 0.253, 0.8, 0.253, 1.0, 0.247, 1.0, 0.25, 0.9, 0.25, 0.9, 0.247, 0.9, 0.253, 0.9, 0.25, 1.0, 0.25, 1.0, 0.253, 0.1, 0.247, 0.1, 0.25, -1.11e-16, 0.25, -1.11e-16, 0.247, -1.11e-16, 0.253, -1.11e-16, 0.25, 0.1, 0.25, 0.1, 0.253, 0.2, 0.247, 0.2, 0.25, 0.1, 0.25, 0.1, 0.247, 0.1, 0.253, 0.1, 0.25, 0.2, 0.25, 0.2, 0.253, 0.3, 0.25, 0.2, 0.25, 0.2, 0.247, 0.2256, 0.247, 0.3, 0.247, 0.2, 0.253, 0.2, 0.25, 0.3, 0.25, 0.3, 0.253, 0.2256, 0.253, 0.4, 0.25, 0.3, 0.25, 0.3, 0.247, 0.4, 0.247, 0.3, 0.253, 0.3, 0.25, 0.4, 0.25, 0.4, 0.253, 0.5, 0.25, 0.4, 0.25, 0.4, 0.247, 0.5, 0.247, 0.4, 0.25, 0.5, 0.25, 0.5, 0.253, 0.4, 0.253, 0.6, 0.25, 0.5, 0.25, 0.5, 0.247, 0.6, 0.247, 0.5, 0.25, 0.6, 0.25, 0.6, 0.253, 0.5, 0.253, 0.0, 0.0, 0.0, 0.0, 0.0, 0.0, 0.0, 0.0, 0.0, 0.0, 0.0, 0.0, 0.0, 0.0, 0.0, 0.0, 0.0, 0.0, 0.0, 0.0, 0.6, 0.5, 0.7, 0.5, 0.7, 0.75, 0.6, 0.75, 0.6, 0.75, 0.7, 0.75, 0.7, 1.0, 0.6, 1.0, 0.6, 0.0, 0.7, 0.0, 0.7, 0.25, 0.6, 0.25, 0.6, 0.25, 0.7, 0.25, 0.7, 0.5, 0.6, 0.5, 0.7, 0.5, 0.8, 0.5, 0.8, 0.75, 0.7, 0.75, 0.7, 0.75, 0.8, 0.75, 0.8, 1.0, 0.7, 1.0, 0.7, 0.0, 0.8, 0.0, 0.8, 0.25, 0.7, 0.25, 0.7, 0.25, 0.8, 0.25, 0.8, 0.5, 0.7, 0.5, 0.8, 0.5, 0.9, 0.5, 0.9, 0.75, 0.8, 0.75, 0.8, 0.75, 0.9, 0.75, 0.9, 1.0, 0.8, 1.0, 0.8, 0.0, 0.9, 0.0, 0.9, 0.25, 0.8, 0.25, 0.8, 0.25, 0.9, 0.25, 0.9, 0.5, 0.8, 0.5, 0.9, 0.5, 1.0, 0.5, 1.0, 0.75, 0.9, 0.75, 0.9, 0.75, 1.0, 0.75, 1.0, 1.0, 0.9, 1.0, 0.9, 0.0, 1.0, 0.0, 1.0, 0.25, 0.9, 0.25, 0.9, 0.25, 1.0, 0.25, 1.0, 0.5, 0.9, 0.5, -1.11e-16, 0.5, 0.1, 0.5, 0.1, 0.75, -1.11e-16, 0.75, -1.11e-16, 0.75, 0.1, 0.75, 0.1, 1.0, -1.11e-16, 1.0, -1.11e-16, 0.0, 0.1, 0.0, 0.1, 0.25, -1.11e-16, 0.25, -1.11e-16, 0.25, 0.1, 0.25, 0.1, 0.5, -1.11e-16, 0.5, 0.1, 0.5, 0.2, 0.5, 0.2, 0.75, 0.1, 0.75, 0.1, 0.75, 0.2, 0.75, 0.2, 1.0, 0.1, 1.0, 0.1, 0.0, 0.2, 0.0, 0.2, 0.25, 0.1, 0.25, 0.1, 0.25, 0.2, 0.25, 0.2, 0.5, 0.1, 0.5, 0.2, 0.5, 0.3, 0.5, 0.3, 0.75, 0.2, 0.75, 0.2, 0.75, 0.3, 0.75, 0.3, 1.0, 0.2, 1.0, 0.2, 0.0, 0.3, 0.0, 0.3, 0.25, 0.2, 0.25, 0.2, 0.25, 0.3, 0.25, 0.3, 0.5, 0.2, 0.5, 0.3, 0.5, 0.4, 0.5, 0.4, 0.75, 0.3, 0.75, 0.3, 0.75, 0.4, 0.75, 0.4, 1.0, 0.3, 1.0, 0.3, 0.0, 0.4, 0.0, 0.4, 0.25, 0.3, 0.25, 0.3, 0.25, 0.4, 0.25, 0.4, 0.5, 0.3, 0.5, 0.4, 0.5, 0.5, 0.5, 0.5, 0.75, 0.4, 0.75, 0.4, 0.75, 0.5, 0.75, 0.5, 1.0, 0.4, 1.0, 0.4, 0.0, 0.5, 0.0, 0.5, 0.25, 0.4, 0.25, 0.4, 0.25, 0.5, 0.25, 0.5, 0.5, 0.4, 0.5, 0.5, 0.5, 0.6, 0.5, 0.6, 0.75, 0.5, 0.75, 0.5, 0.75, 0.6, 0.75, 0.6, 1.0, 0.5, 1.0, 0.5, 0.0, 0.6, 0.0, 0.6, 0.25, 0.5, 0.25, 0.5, 0.25, 0.6, 0.25, 0.6, 0.5, 0.5, 0.5, 0.0, 0.0, 0.0, 0.0, 0.0, 0.0, 0.0, 0.0, 0.0, 0.0, 0.0, 0.0, 0.0, 0.0, 0.0, 0.0, 0.0, 0.0, 0.0, 0.0, 1.0, 0.5, 1.0, 1.0, 0.9688, 1.0, 0.9688, 0.5, 0.9688, 0.5, 0.9688, 1.0, 0.9375, 1.0, 0.9375, 0.5, 0.9375, 0.5, 0.9375, 1.0, 0.9062, 1.0, 0.9062, 0.5, 0.9062, 0.5, 0.9062, 1.0, 0.875, 1.0, 0.875, 0.5, 0.875, 0.5, 0.875, 1.0, 0.8438, 1.0, 0.8438, 0.5, 0.8438, 0.5, 0.8438, 1.0, 0.8125, 1.0, 0.8125, 0.5, 0.8125, 0.5, 0.8125, 1.0, 0.7812, 1.0, 0.7812, 0.5, 0.7812, 0.5, 0.7812, 1.0, 0.75, 1.0, 0.75, 0.5, 0.75, 0.5, 0.75, 1.0, 0.7188, 1.0, 0.7188, 0.5, 0.7188, 0.5, 0.7188, 1.0, 0.6875, 1.0, 0.6875, 0.5, 0.6875, 0.5, 0.6875, 1.0, 0.6562, 1.0, 0.6562, 0.5, 0.6562, 0.5, 0.6562, 1.0, 0.625, 1.0, 0.625, 0.5, 0.625, 0.5, 0.625, 1.0, 0.5938, 1.0, 0.5938, 0.5, 0.5938, 0.5, 0.5938, 1.0, 0.5625, 1.0, 0.5625, 0.5, 0.5625, 0.5, 0.5625, 1.0, 0.5312, 1.0, 0.5312, 0.5, 0.5312, 0.5, 0.5312, 1.0, 0.5, 1.0, 0.5, 0.5, 0.5, 0.5, 0.5, 1.0, 0.4688, 1.0, 0.4688, 0.5, 0.4688, 0.5, 0.4688, 1.0, 0.4375, 1.0, 0.4375, 0.5, 0.4375, 0.5, 0.4375, 1.0, 0.4062, 1.0, 0.4062, 0.5, 0.4062, 0.5, 0.4062, 1.0, 0.375, 1.0, 0.375, 0.5, 0.375, 0.5, 0.375, 1.0, 0.3438, 1.0, 0.3438, 0.5, 0.3438, 0.5, 0.3438, 1.0, 0.3125, 1.0, 0.3125, 0.5, 0.3125, 0.5, 0.3125, 1.0, 0.2812, 1.0, 0.2812, 0.5, 0.2812, 0.5, 0.2812, 1.0, 0.25, 1.0, 0.25, 0.5, 0.25, 0.5, 0.25, 1.0, 0.2188, 1.0, 0.2188, 0.5, 0.2188, 0.5, 0.2188, 1.0, 0.1875, 1.0, 0.1875, 0.5, 0.1875, 0.5, 0.1875, 1.0, 0.1562, 1.0, 0.1562, 0.5, 0.1562, 0.5, 0.1562, 1.0, 0.125, 1.0, 0.125, 0.5, 0.125, 0.5, 0.125, 1.0, 0.09375, 1.0, 0.09375, 0.5, 0.09375, 0.5, 0.09375, 1.0, 0.0625, 1.0, 0.0625, 0.5, 0.2968, 0.4854, 0.25, 0.49, 0.2032, 0.4854, 0.1582, 0.4717, 0.1167, 0.4496, 0.08029, 0.4197, 0.05045, 0.3833, 0.02827, 0.3418, 0.01461, 0.2968, 0.01, 0.25, 0.01461, 0.2032, 0.02827, 0.1582, 0.05045, 0.1167, 0.08029, 0.08029, 0.1167, 0.05045, 0.1582, 0.02827, 0.2032, 0.01461, 0.25, 0.01, 0.2968, 0.01461, 0.3418, 0.02827, 0.3833, 0.05045, 0.4197, 0.08029, 0.4496, 0.1167, 0.4717, 0.1582, 0.4854, 0.2032, 0.49, 0.25, 0.4854, 0.2968, 0.4717, 0.3418, 0.4496, 0.3833, 0.4197, 0.4197, 0.3833, 0.4496, 0.3418, 0.4717, 0.0625, 0.5, 0.0625, 1.0, 0.03125, 1.0, 0.03125, 0.5, 0.03125, 0.5, 0.03125, 1.0, 0.0, 1.0, 0.0, 0.5, 0.75, 0.49, 0.7968, 0.4854, 0.8418, 0.4717, 0.8833, 0.4496, 0.9197, 0.4197, 0.9496, 0.3833, 0.9717, 0.3418, 0.9854, 0.2968, 0.99, 0.25, 0.9854, 0.2032, 0.9717, 0.1582, 0.9496, 0.1167, 0.9197, 0.08029, 0.8833, 0.05045, 0.8418, 0.02827, 0.7968, 0.01461, 0.75, 0.01, 0.7032, 0.01461, 0.6582, 0.02827, 0.6167, 0.05045, 0.5803, 0.08029, 0.5504, 0.1167, 0.5283, 0.1582, 0.5146, 0.2032, 0.51, 0.25, 0.5146, 0.2968, 0.5283, 0.3418, 0.5504, 0.3833, 0.5803, 0.4197, 0.6167, 0.4496, 0.6582, 0.4717, 0.7032, 0.4854])
me_plane_002.materials.append(mat_water)
me_plane_002.materials.append(mat_material)
me_plane_002.update()

# ---- objects
ob_light = bpy.data.objects.new('Light', light_light)
ob_camera = bpy.data.objects.new('Camera', cam_camera)
ob_plane_002 = bpy.data.objects.new('Plane.002', me_plane_002)

# ---- transforms, parenting, visibility, modifiers, constraints
ob_light.location = (4.076, 1.005, 5.904)
ob_light.rotation_euler = (0.6503, 0.05522, 1.866)
ob_light.lock_rotations_4d = False
ob_light.empty_display_type = 'ARROWS'
ob_light.color = (0.0, 0.0, 0.0, 0.0)
ob_light.lineart.crease_threshold = 0.0
ob_camera.location = (7.359, -6.926, 4.958)
ob_camera.rotation_euler = (1.109, 0.0, 0.8149)
ob_camera.lock_rotations_4d = False
ob_camera.empty_display_type = 'ARROWS'
ob_camera.color = (0.0, 0.0, 0.0, 0.0)
ob_camera.display_type = 'WIRE'
ob_camera.lineart.crease_threshold = 0.0
ob_plane_002.location = (0.0, 0.0, 1.027)
ob_plane_002.scale = (0.3626, 0.3628, 1.0)

# ---- collection membership
col_collection.objects.link(ob_light)
col_collection.objects.link(ob_camera)
col_collection.objects.link(ob_plane_002)

# ---- scene / render settings (as saved in the file)
scene.camera = ob_camera
scene.frame_start = 1; scene.frame_end = 250; scene.frame_set(1)
scene.render.engine = 'BLENDER_EEVEE_NEXT'
scene.cycles.sampling_pattern = 'TABULATED_SOBOL'
scene.cycles.use_light_tree = False
scene.view_settings.view_transform = 'Filmic'
bpy.context.view_layer.update()
